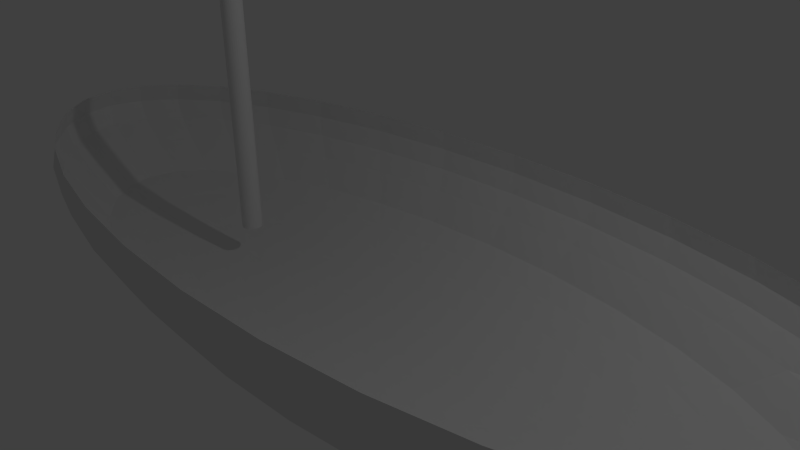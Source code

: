 # Source: small_boat.blend  (saved by Blender 2.72.0; exported with 4.5.12 LTS)
import bpy
from mathutils import Matrix  # noqa: F401  (used for matrix-valued properties, if any)

bpy.ops.wm.read_factory_settings(use_empty=True)
scene = bpy.context.scene
scene.name = 'Scene'

# ---- collections
col_collection_1 = bpy.data.collections.new('Collection 1'); scene.collection.children.link(col_collection_1)

# ---- world
world_world = bpy.data.worlds.new('World'); scene.world = world_world
world_world.color = (0.05088, 0.05088, 0.05088)
world_world.use_sun_shadow = False
world_world.sun_shadow_jitter_overblur = 0.0
world_world.cycles.sampling_method = 'MANUAL'
world_world.cycles.sample_map_resolution = 256

# ---- cameras
cam_camera = bpy.data.cameras.new('Camera')
cam_camera.clip_end = 100.0
cam_camera.lens = 35.0
cam_camera.sensor_width = 32.0
cam_camera.sensor_height = 18.0
cam_camera.ortho_scale = 7.314
cam_camera.dof.focus_distance = 0.0
cam_camera.dof.aperture_fstop = 128.0

# ---- lights
light_lamp = bpy.data.lights.new('Lamp', 'POINT')
light_lamp.transmission_factor = 0.0
light_lamp.cutoff_distance = 30.0
light_lamp.energy = 100.0
light_lamp.shadow_buffer_clip_start = 1.001
light_lamp.shadow_soft_size = 0.1
light_lamp.shadow_maximum_resolution = 0.006
light_lamp.use_absolute_resolution = True
light_lamp.cycles.use_multiple_importance_sampling = False

# ---- meshes
me_cylinder = bpy.data.meshes.new('Cylinder')
me_cylinder.from_pydata([(4.522e-08, 2.607e-07, -1.47), (4.522e-08, 2.607e-07, 10.56), (4.522e-08, 0.1513, -1.47), (4.522e-08, 0.1513, 10.56), (0.02952, 0.1484, -1.47), (0.02952, 0.1484, 10.56), (0.0579, 0.1398, -1.47), (0.0579, 0.1398, 10.56), (0.08406, 0.1258, -1.47), (0.08406, 0.1258, 10.56), (0.107, 0.107, -1.47), (0.107, 0.107, 10.56), (0.1258, 0.08406, -1.47), (0.1258, 0.08406, 10.56), (0.1398, 0.0579, -1.47), (0.1398, 0.0579, 10.56), (0.1484, 0.02952, -1.47), (0.1484, 0.02952, 10.56), (0.1513, 2.721e-07, -1.47), (0.1513, 2.721e-07, 10.56), (0.1484, -0.02952, -1.47), (0.1484, -0.02952, 10.56), (0.1398, -0.0579, -1.47), (0.1398, -0.0579, 10.56), (0.1258, -0.08406, -1.47), (0.1258, -0.08406, 10.56), (0.107, -0.107, -1.47), (0.107, -0.107, 10.56), (0.08406, -0.1258, -1.47), (0.08406, -0.1258, 10.56), (0.0579, -0.1398, -1.47), (0.0579, -0.1398, 10.56), (0.02952, -0.1484, -1.47), (0.02952, -0.1484, 10.56), (-4.077e-09, -0.1513, -1.47), (-4.077e-09, -0.1513, 10.56), (-0.02952, -0.1484, -1.47), (-0.02952, -0.1484, 10.56), (-0.0579, -0.1398, -1.47), (-0.0579, -0.1398, 10.56), (-0.08406, -0.1258, -1.47), (-0.08406, -0.1258, 10.56), (-0.107, -0.107, -1.47), (-0.107, -0.107, 10.56), (-0.1258, -0.08406, -1.47), (-0.1258, -0.08406, 10.56), (-0.1398, -0.0579, -1.47), (-0.1398, -0.0579, 10.56), (-0.1484, -0.02952, -1.47), (-0.1484, -0.02952, 10.56), (-0.1513, 4.068e-07, -1.47), (-0.1513, 4.068e-07, 10.56), (-0.1484, 0.02952, -1.47), (-0.1484, 0.02952, 10.56), (-0.1398, 0.0579, -1.47), (-0.1398, 0.0579, 10.56), (-0.1258, 0.08406, -1.47), (-0.1258, 0.08406, 10.56), (-0.107, 0.107, -1.47), (-0.107, 0.107, 10.56), (-0.08406, 0.1258, -1.47), (-0.08406, 0.1258, 10.56), (-0.0579, 0.1398, -1.47), (-0.0579, 0.1398, 10.56), (-0.02952, 0.1484, -1.47), (-0.02952, 0.1484, 10.56)], [], [(0, 2, 4), (1, 5, 3), (2, 3, 5, 4), (0, 4, 6), (1, 7, 5), (4, 5, 7, 6), (0, 6, 8), (1, 9, 7), (6, 7, 9, 8), (0, 8, 10), (1, 11, 9), (8, 9, 11, 10), (0, 10, 12), (1, 13, 11), (10, 11, 13, 12), (0, 12, 14), (1, 15, 13), (12, 13, 15, 14), (0, 14, 16), (1, 17, 15), (14, 15, 17, 16), (0, 16, 18), (1, 19, 17), (16, 17, 19, 18), (0, 18, 20), (1, 21, 19), (18, 19, 21, 20), (0, 20, 22), (1, 23, 21), (20, 21, 23, 22), (0, 22, 24), (1, 25, 23), (22, 23, 25, 24), (0, 24, 26), (1, 27, 25), (24, 25, 27, 26), (0, 26, 28), (1, 29, 27), (26, 27, 29, 28), (0, 28, 30), (1, 31, 29), (28, 29, 31, 30), (0, 30, 32), (1, 33, 31), (30, 31, 33, 32), (0, 32, 34), (1, 35, 33), (32, 33, 35, 34), (0, 34, 36), (1, 37, 35), (34, 35, 37, 36), (0, 36, 38), (1, 39, 37), (36, 37, 39, 38), (0, 38, 40), (1, 41, 39), (38, 39, 41, 40), (0, 40, 42), (1, 43, 41), (40, 41, 43, 42), (0, 42, 44), (1, 45, 43), (42, 43, 45, 44), (0, 44, 46), (1, 47, 45), (44, 45, 47, 46), (0, 46, 48), (1, 49, 47), (46, 47, 49, 48), (0, 48, 50), (1, 51, 49), (48, 49, 51, 50), (0, 50, 52), (1, 53, 51), (50, 51, 53, 52), (0, 52, 54), (1, 55, 53), (52, 53, 55, 54), (0, 54, 56), (1, 57, 55), (54, 55, 57, 56), (0, 56, 58), (1, 59, 57), (56, 57, 59, 58), (0, 58, 60), (1, 61, 59), (58, 59, 61, 60), (0, 60, 62), (1, 63, 61), (60, 61, 63, 62), (0, 62, 64), (1, 65, 63), (62, 63, 65, 64), (0, 64, 2), (1, 3, 65), (64, 65, 3, 2)])
me_cylinder.use_remesh_preserve_volume = False
me_cylinder.use_remesh_preserve_attributes = False
me_cylinder.use_mirror_vertex_groups = False
me_cylinder.update()
me_sphere = bpy.data.meshes.new('Sphere')
me_sphere.from_pydata([(-6.998, -2.627e-07, 0.6036), (-7.135, -2.627e-07, 0.2919), (-6.998, -2.627e-07, -0.01973), (-6.592, -2.627e-07, -0.3194), (-5.933, -2.627e-07, -0.7344), (-5.046, -2.627e-07, -0.8908), (-3.964, -2.627e-07, -1.019), (-2.731, -2.627e-07, -1.114), (-1.392, -2.627e-07, -1.173), (-6.864, 0.5338, 0.6036), (-6.998, 0.5443, 0.2919), (-6.864, 0.5338, -0.01973), (-6.466, 0.5029, -0.3194), (-5.819, 0.4526, -0.7344), (-4.949, 0.3849, -0.8908), (-3.888, 0.3024, -1.019), (-2.678, 0.2083, -1.114), (-1.365, 0.1062, -1.173), (-6.466, 1.047, 0.6036), (-6.592, 1.068, 0.2919), (-6.466, 1.047, -0.01973), (-6.09, 0.9864, -0.3194), (-5.481, 0.8877, -0.7344), (-4.661, 0.755, -0.8908), (-3.662, 0.5932, -1.019), (-2.523, 0.4086, -1.114), (-1.286, 0.2083, -1.173), (-5.819, 1.52, 0.6036), (-5.933, 1.55, 0.2919), (-5.819, 1.52, -0.01973), (-5.481, 1.432, -0.3194), (-4.933, 1.289, -0.7344), (-4.195, 1.096, -0.8908), (-3.296, 0.8611, -1.019), (-2.27, 0.5932, -1.114), (-1.157, 0.3024, -1.173), (-4.949, 1.935, 0.6036), (-5.046, 1.973, 0.2919), (-4.949, 1.935, -0.01973), (-4.661, 1.823, -0.3194), (-4.195, 1.64, -0.7344), (-3.568, 1.395, -0.8908), (-2.803, 1.096, -1.019), (-1.931, 0.755, -1.114), (-0.9843, 0.3849, -1.173), (-3.888, 2.275, 0.6036), (-3.964, 2.32, 0.2919), (-3.888, 2.275, -0.01973), (-3.662, 2.143, -0.3194), (-3.296, 1.929, -0.7344), (-2.803, 1.64, -0.8908), (-2.202, 1.289, -1.019), (-1.517, 0.8877, -1.114), (-0.7734, 0.4526, -1.173), (-2.678, 2.528, 0.6036), (-2.731, 2.578, 0.2919), (-2.678, 2.528, -0.01973), (-2.523, 2.381, -0.3194), (-2.27, 2.143, -0.7344), (-1.931, 1.823, -0.8908), (-1.517, 1.432, -1.019), (-1.045, 0.9864, -1.114), (-0.5327, 0.5029, -1.173), (-1.365, 2.684, 0.6036), (-1.392, 2.736, 0.2919), (-1.365, 2.684, -0.01973), (-1.286, 2.528, -0.3194), (-1.157, 2.275, -0.7344), (-0.9843, 1.935, -0.8908), (-0.7734, 1.52, -1.019), (-0.5327, 1.047, -1.114), (-0.2716, 0.5338, -1.173), (1.061e-06, 2.736, 0.6036), (9.55e-07, 2.79, 0.2919), (1.061e-06, 2.736, -0.01973), (-1.083e-07, 2.578, -0.3194), (6.359e-07, 2.32, -0.7344), (5.295e-07, 1.973, -0.8908), (6.891e-07, 1.55, -1.019), (4.23e-07, 1.068, -1.114), (4.501e-07, 0.5443, -1.173), (1.365, 2.684, 0.6036), (1.392, 2.736, 0.2919), (1.365, 2.684, -0.01973), (1.286, 2.528, -0.3194), (1.157, 2.275, -0.7344), (0.9843, 1.935, -0.8908), (0.7734, 1.52, -1.019), (0.5327, 1.047, -1.114), (0.2716, 0.5338, -1.173), (2.678, 2.528, 0.6036), (2.731, 2.578, 0.2919), (2.678, 2.528, -0.01973), (2.523, 2.381, -0.3194), (2.27, 2.143, -0.7344), (1.931, 1.823, -0.8908), (1.517, 1.432, -1.019), (1.045, 0.9864, -1.114), (0.5327, 0.5029, -1.173), (3.888, 2.275, 0.6036), (3.964, 2.32, 0.2919), (3.888, 2.275, -0.01973), (3.662, 2.143, -0.3194), (3.296, 1.929, -0.7344), (2.803, 1.64, -0.8908), (2.202, 1.289, -1.019), (1.517, 0.8877, -1.114), (0.7734, 0.4526, -1.173), (4.949, 1.935, 0.6036), (5.046, 1.973, 0.2919), (4.949, 1.935, -0.01973), (4.661, 1.823, -0.3194), (4.195, 1.64, -0.7344), (3.568, 1.395, -0.8908), (2.803, 1.096, -1.019), (1.931, 0.755, -1.114), (0.9843, 0.3849, -1.173), (6.296, 1.52, 0.6036), (6.319, 1.55, 0.2919), (6.296, 1.52, -0.01973), (5.481, 1.432, -0.3194), (4.933, 1.289, -0.7344), (4.195, 1.096, -0.8908), (3.296, 0.8611, -1.019), (2.27, 0.5932, -1.114), (1.157, 0.3024, -1.173), (6.425, 1.047, 0.6036), (6.451, 1.068, 0.2919), (6.425, 1.047, -0.01973), (6.351, 0.9864, -0.3194), (5.481, 0.8877, -0.7344), (4.661, 0.755, -0.8908), (3.662, 0.5932, -1.019), (2.523, 0.4086, -1.114), (1.286, 0.2083, -1.173), (6.505, 0.5338, 0.6036), (6.532, 0.5443, 0.2919), (6.505, 0.5338, -0.01973), (6.425, 0.5029, -0.3194), (6.296, 0.4526, -0.7344), (4.949, 0.3849, -0.8908), (3.888, 0.3024, -1.019), (2.678, 0.2083, -1.114), (1.365, 0.1062, -1.173), (6.532, -5.011e-07, 0.6036), (6.559, -5.427e-07, 0.2919), (6.532, -5.011e-07, -0.01973), (6.451, -8.538e-08, -0.3194), (6.319, -5.011e-07, -0.7344), (5.046, -3.348e-07, -0.8908), (3.964, -2.932e-07, -1.019), (2.731, -2.517e-07, -1.114), (1.392, -2.517e-07, -1.173), (6.505, -0.5338, 0.6036), (6.532, -0.5443, 0.2919), (6.505, -0.5338, -0.01973), (6.425, -0.5029, -0.3194), (6.296, -0.4526, -0.7344), (4.949, -0.3849, -0.8908), (3.888, -0.3024, -1.019), (2.678, -0.2083, -1.114), (1.365, -0.1062, -1.173), (6.425, -1.047, 0.6036), (6.451, -1.068, 0.2919), (6.425, -1.047, -0.01973), (6.351, -0.9864, -0.3194), (5.481, -0.8877, -0.7344), (4.661, -0.755, -0.8908), (3.662, -0.5932, -1.019), (2.523, -0.4086, -1.114), (1.286, -0.2083, -1.173), (6.296, -1.52, 0.6036), (6.319, -1.55, 0.2919), (6.296, -1.52, -0.01973), (5.481, -1.432, -0.3194), (4.933, -1.289, -0.7344), (4.195, -1.096, -0.8908), (3.296, -0.8611, -1.019), (2.27, -0.5932, -1.114), (1.157, -0.3024, -1.173), (4.949, -1.935, 0.6036), (5.046, -1.973, 0.2919), (4.949, -1.935, -0.01973), (4.661, -1.823, -0.3194), (4.195, -1.64, -0.7344), (3.568, -1.395, -0.8908), (2.803, -1.096, -1.019), (1.931, -0.755, -1.114), (0.9843, -0.3849, -1.173), (3.888, -2.275, 0.6036), (3.964, -2.32, 0.2919), (3.888, -2.275, -0.01973), (3.662, -2.143, -0.3194), (3.296, -1.929, -0.7344), (2.803, -1.64, -0.8908), (2.202, -1.289, -1.019), (1.517, -0.8877, -1.114), (0.7734, -0.4526, -1.173), (5.769e-07, -2.627e-07, -1.193), (2.678, -2.528, 0.6036), (2.731, -2.578, 0.2919), (2.678, -2.528, -0.01973), (2.523, -2.381, -0.3194), (2.27, -2.143, -0.7344), (1.931, -1.823, -0.8908), (1.517, -1.432, -1.019), (1.045, -0.9864, -1.114), (0.5327, -0.5029, -1.173), (1.365, -2.684, 0.6036), (1.392, -2.736, 0.2919), (1.365, -2.684, -0.01973), (1.286, -2.528, -0.3194), (1.157, -2.275, -0.7344), (0.9843, -1.935, -0.8908), (0.7734, -1.52, -1.019), (0.5327, -1.047, -1.114), (0.2716, -0.5338, -1.173), (-1.065e-06, -2.736, 0.6036), (-7.463e-07, -2.79, 0.2919), (-1.065e-06, -2.736, -0.01973), (5.296e-07, -2.578, -0.3194), (-7.465e-07, -2.32, -0.7344), (-4.273e-07, -1.973, -0.8908), (1.048e-07, -1.55, -1.019), (5.157e-08, -1.068, -1.114), (5.033e-07, -0.5443, -1.173), (-1.365, -2.684, 0.6036), (-1.392, -2.736, 0.2919), (-1.365, -2.684, -0.01973), (-1.286, -2.528, -0.3194), (-1.157, -2.275, -0.7344), (-0.9843, -1.935, -0.8908), (-0.7734, -1.52, -1.019), (-0.5327, -1.047, -1.114), (-0.2716, -0.5338, -1.173), (-2.678, -2.528, 0.6036), (-2.731, -2.578, 0.2919), (-2.678, -2.528, -0.01973), (-2.523, -2.381, -0.3194), (-2.27, -2.143, -0.7344), (-1.931, -1.823, -0.8908), (-1.517, -1.432, -1.019), (-1.045, -0.9864, -1.114), (-0.5327, -0.5029, -1.173), (-3.888, -2.275, 0.6036), (-3.964, -2.32, 0.2919), (-3.888, -2.275, -0.01973), (-3.662, -2.143, -0.3194), (-3.296, -1.929, -0.7344), (-2.803, -1.64, -0.8908), (-2.202, -1.289, -1.019), (-1.517, -0.8877, -1.114), (-0.7734, -0.4526, -1.173), (-4.949, -1.935, 0.6036), (-5.046, -1.973, 0.2919), (-4.949, -1.935, -0.01973), (-4.661, -1.823, -0.3194), (-4.195, -1.64, -0.7344), (-3.568, -1.395, -0.8908), (-2.803, -1.096, -1.019), (-1.931, -0.755, -1.114), (-0.9843, -0.3849, -1.173), (-5.819, -1.52, 0.6036), (-5.933, -1.55, 0.2919), (-5.819, -1.52, -0.01973), (-5.481, -1.432, -0.3194), (-4.933, -1.289, -0.7344), (-4.195, -1.096, -0.8908), (-3.296, -0.8611, -1.019), (-2.27, -0.5932, -1.114), (-1.157, -0.3024, -1.173), (-6.466, -1.047, 0.6036), (-6.592, -1.068, 0.2919), (-6.466, -1.047, -0.01973), (-6.09, -0.9864, -0.3194), (-5.481, -0.8877, -0.7344), (-4.661, -0.755, -0.8908), (-3.662, -0.5932, -1.019), (-2.523, -0.4086, -1.114), (-1.286, -0.2083, -1.173), (-6.864, -0.5338, 0.6036), (-6.998, -0.5443, 0.2919), (-6.864, -0.5338, -0.01973), (-6.466, -0.5029, -0.3194), (-5.819, -0.4526, -0.7344), (-4.949, -0.3849, -0.8908), (-3.888, -0.3024, -1.019), (-2.678, -0.2083, -1.114), (-1.365, -0.1062, -1.173)], [], [(7, 6, 15, 16), (5, 4, 13, 14), (3, 2, 11, 12), (1, 0, 9, 10), (8, 7, 16, 17), (6, 5, 14, 15), (4, 3, 12, 13), (2, 1, 10, 11), (11, 10, 19, 20), (16, 15, 24, 25), (14, 13, 22, 23), (12, 11, 20, 21), (10, 9, 18, 19), (17, 16, 25, 26), (15, 14, 23, 24), (13, 12, 21, 22), (20, 19, 28, 29), (25, 24, 33, 34), (23, 22, 31, 32), (21, 20, 29, 30), (19, 18, 27, 28), (26, 25, 34, 35), (24, 23, 32, 33), (22, 21, 30, 31), (29, 28, 37, 38), (34, 33, 42, 43), (32, 31, 40, 41), (30, 29, 38, 39), (28, 27, 36, 37), (35, 34, 43, 44), (33, 32, 41, 42), (31, 30, 39, 40), (38, 37, 46, 47), (43, 42, 51, 52), (41, 40, 49, 50), (39, 38, 47, 48), (37, 36, 45, 46), (44, 43, 52, 53), (42, 41, 50, 51), (40, 39, 48, 49), (47, 46, 55, 56), (52, 51, 60, 61), (50, 49, 58, 59), (48, 47, 56, 57), (46, 45, 54, 55), (53, 52, 61, 62), (51, 50, 59, 60), (49, 48, 57, 58), (56, 55, 64, 65), (61, 60, 69, 70), (59, 58, 67, 68), (57, 56, 65, 66), (55, 54, 63, 64), (62, 61, 70, 71), (60, 59, 68, 69), (58, 57, 66, 67), (65, 64, 73, 74), (70, 69, 78, 79), (68, 67, 76, 77), (66, 65, 74, 75), (64, 63, 72, 73), (71, 70, 79, 80), (69, 68, 77, 78), (67, 66, 75, 76), (74, 73, 82, 83), (79, 78, 87, 88), (77, 76, 85, 86), (75, 74, 83, 84), (73, 72, 81, 82), (80, 79, 88, 89), (78, 77, 86, 87), (76, 75, 84, 85), (83, 82, 91, 92), (88, 87, 96, 97), (86, 85, 94, 95), (84, 83, 92, 93), (82, 81, 90, 91), (89, 88, 97, 98), (87, 86, 95, 96), (85, 84, 93, 94), (92, 91, 100, 101), (97, 96, 105, 106), (95, 94, 103, 104), (93, 92, 101, 102), (91, 90, 99, 100), (98, 97, 106, 107), (96, 95, 104, 105), (94, 93, 102, 103), (101, 100, 109, 110), (106, 105, 114, 115), (104, 103, 112, 113), (102, 101, 110, 111), (100, 99, 108, 109), (107, 106, 115, 116), (105, 104, 113, 114), (103, 102, 111, 112), (110, 109, 118, 119), (115, 114, 123, 124), (113, 112, 121, 122), (111, 110, 119, 120), (109, 108, 117, 118), (116, 115, 124, 125), (114, 113, 122, 123), (112, 111, 120, 121), (119, 118, 127, 128), (124, 123, 132, 133), (122, 121, 130, 131), (120, 119, 128, 129), (118, 117, 126, 127), (125, 124, 133, 134), (123, 122, 131, 132), (121, 120, 129, 130), (128, 127, 136, 137), (133, 132, 141, 142), (131, 130, 139, 140), (129, 128, 137, 138), (127, 126, 135, 136), (134, 133, 142, 143), (132, 131, 140, 141), (130, 129, 138, 139), (137, 136, 145, 146), (142, 141, 150, 151), (140, 139, 148, 149), (138, 137, 146, 147), (136, 135, 144, 145), (143, 142, 151, 152), (141, 140, 149, 150), (139, 138, 147, 148), (146, 145, 154, 155), (151, 150, 159, 160), (149, 148, 157, 158), (147, 146, 155, 156), (145, 144, 153, 154), (152, 151, 160, 161), (150, 149, 158, 159), (148, 147, 156, 157), (155, 154, 163, 164), (160, 159, 168, 169), (158, 157, 166, 167), (156, 155, 164, 165), (154, 153, 162, 163), (161, 160, 169, 170), (159, 158, 167, 168), (157, 156, 165, 166), (164, 163, 172, 173), (169, 168, 177, 178), (167, 166, 175, 176), (165, 164, 173, 174), (163, 162, 171, 172), (170, 169, 178, 179), (168, 167, 176, 177), (166, 165, 174, 175), (173, 172, 181, 182), (178, 177, 186, 187), (176, 175, 184, 185), (174, 173, 182, 183), (172, 171, 180, 181), (179, 178, 187, 188), (177, 176, 185, 186), (175, 174, 183, 184), (182, 181, 190, 191), (187, 186, 195, 196), (185, 184, 193, 194), (183, 182, 191, 192), (181, 180, 189, 190), (188, 187, 196, 197), (186, 185, 194, 195), (184, 183, 192, 193), (191, 190, 200, 201), (196, 195, 205, 206), (194, 193, 203, 204), (192, 191, 201, 202), (190, 189, 199, 200), (197, 196, 206, 207), (195, 194, 204, 205), (193, 192, 202, 203), (201, 200, 209, 210), (206, 205, 214, 215), (204, 203, 212, 213), (202, 201, 210, 211), (200, 199, 208, 209), (207, 206, 215, 216), (205, 204, 213, 214), (203, 202, 211, 212), (210, 209, 218, 219), (215, 214, 223, 224), (213, 212, 221, 222), (211, 210, 219, 220), (209, 208, 217, 218), (216, 215, 224, 225), (214, 213, 222, 223), (212, 211, 220, 221), (219, 218, 227, 228), (224, 223, 232, 233), (222, 221, 230, 231), (220, 219, 228, 229), (218, 217, 226, 227), (225, 224, 233, 234), (223, 222, 231, 232), (221, 220, 229, 230), (228, 227, 236, 237), (233, 232, 241, 242), (231, 230, 239, 240), (229, 228, 237, 238), (227, 226, 235, 236), (234, 233, 242, 243), (232, 231, 240, 241), (230, 229, 238, 239), (237, 236, 245, 246), (242, 241, 250, 251), (240, 239, 248, 249), (238, 237, 246, 247), (236, 235, 244, 245), (243, 242, 251, 252), (241, 240, 249, 250), (239, 238, 247, 248), (246, 245, 254, 255), (251, 250, 259, 260), (249, 248, 257, 258), (247, 246, 255, 256), (245, 244, 253, 254), (252, 251, 260, 261), (250, 249, 258, 259), (248, 247, 256, 257), (255, 254, 263, 264), (260, 259, 268, 269), (258, 257, 266, 267), (256, 255, 264, 265), (254, 253, 262, 263), (261, 260, 269, 270), (259, 258, 267, 268), (257, 256, 265, 266), (264, 263, 272, 273), (269, 268, 277, 278), (267, 266, 275, 276), (265, 264, 273, 274), (263, 262, 271, 272), (270, 269, 278, 279), (268, 267, 276, 277), (266, 265, 274, 275), (273, 272, 281, 282), (278, 277, 286, 287), (276, 275, 284, 285), (274, 273, 282, 283), (272, 271, 280, 281), (279, 278, 287, 288), (277, 276, 285, 286), (275, 274, 283, 284), (198, 8, 17), (198, 17, 26), (198, 26, 35), (198, 35, 44), (198, 44, 53), (198, 53, 62), (198, 62, 71), (198, 71, 80), (198, 80, 89), (198, 89, 98), (198, 98, 107), (198, 107, 116), (198, 116, 125), (198, 125, 134), (198, 134, 143), (198, 143, 152), (198, 152, 161), (198, 161, 170), (198, 170, 179), (198, 179, 188), (198, 188, 197), (198, 197, 207), (198, 207, 216), (198, 216, 225), (198, 225, 234), (198, 234, 243), (198, 243, 252), (198, 252, 261), (198, 261, 270), (198, 270, 279), (198, 279, 288), (282, 281, 1, 2), (198, 288, 8), (287, 286, 6, 7), (285, 284, 4, 5), (283, 282, 2, 3), (281, 280, 0, 1), (288, 287, 7, 8), (286, 285, 5, 6), (284, 283, 3, 4)])
me_sphere.use_remesh_preserve_volume = False
me_sphere.use_remesh_preserve_attributes = False
me_sphere.use_mirror_vertex_groups = False
me_sphere.update()

# ---- objects
ob_cylinder = bpy.data.objects.new('Cylinder', me_cylinder)
ob_sphere = bpy.data.objects.new('Sphere', me_sphere)
ob_lamp = bpy.data.objects.new('Lamp', light_lamp)
ob_camera = bpy.data.objects.new('Camera', cam_camera)

# ---- transforms, parenting, visibility, modifiers, constraints
ob_cylinder.location = (-2.74, -0.03123, 0.9288)
ob_cylinder.lineart.crease_threshold = 0.0
ob_sphere.location = (-3.052e-05, 4.768e-07, 6.104e-05)
ob_sphere.lineart.crease_threshold = 0.0
ob_lamp.location = (4.076, 1.005, 5.904)
ob_lamp.rotation_euler = (0.6503, 0.05522, 1.866)
ob_lamp.lock_rotations_4d = False
ob_lamp.empty_display_type = 'ARROWS'
ob_lamp.color = (0.0, 0.0, 0.0, 0.0)
ob_lamp.lineart.crease_threshold = 0.0
ob_camera.location = (7.481, -6.508, 5.344)
ob_camera.rotation_euler = (1.109, 0.01082, 0.8149)
ob_camera.lock_rotations_4d = False
ob_camera.empty_display_type = 'ARROWS'
ob_camera.color = (0.0, 0.0, 0.0, 0.0)
ob_camera.display_type = 'WIRE'
ob_camera.lineart.crease_threshold = 0.0

# ---- collection membership
col_collection_1.objects.link(ob_cylinder)
col_collection_1.objects.link(ob_sphere)
col_collection_1.objects.link(ob_lamp)
col_collection_1.objects.link(ob_camera)

# ---- scene / render settings (as saved in the file)
scene.camera = ob_camera
scene.frame_start = 1; scene.frame_end = 250; scene.frame_set(1)
scene.render.engine = 'BLENDER_EEVEE_NEXT'
scene.render.resolution_percentage = 50
scene.render.dither_intensity = 0.0
scene.cycles.use_denoising = False
scene.cycles.samples = 10
scene.cycles.sampling_pattern = 'TABULATED_SOBOL'
scene.cycles.light_sampling_threshold = 0.0
scene.cycles.use_adaptive_sampling = False
scene.cycles.use_light_tree = False
scene.cycles.blur_glossy = 0.0
scene.cycles.pixel_filter_type = 'GAUSSIAN'
scene.cycles.sample_clamp_indirect = 0.0
scene.view_settings.view_transform = 'Standard'
bpy.context.view_layer.update()
